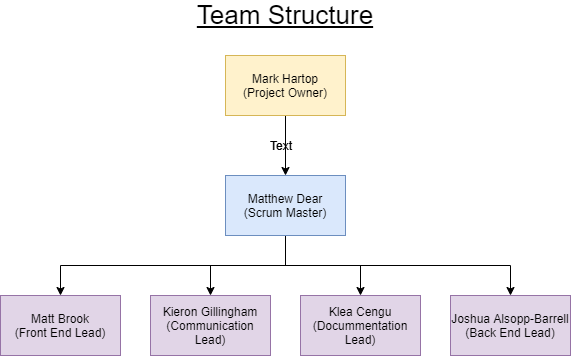

The diagram above was exported from draw.io. Its source (the exported page's mxGraphModel, read from the mxfile embedded in the PNG):
<mxGraphModel dx="1422" dy="772" grid="1" gridSize="10" guides="1" tooltips="1" connect="1" arrows="1" fold="1" page="1" pageScale="1" pageWidth="827" pageHeight="1169" math="0" shadow="0">
  <root>
    <mxCell id="0" />
    <mxCell id="1" parent="0" />
    <mxCell id="I_qMbyZMufkbVO69rVbN-7" style="edgeStyle=orthogonalEdgeStyle;rounded=0;orthogonalLoop=1;jettySize=auto;html=1;exitX=0.5;exitY=1;exitDx=0;exitDy=0;entryX=0.5;entryY=0;entryDx=0;entryDy=0;" edge="1" parent="1" source="I_qMbyZMufkbVO69rVbN-1" target="I_qMbyZMufkbVO69rVbN-2">
      <mxGeometry relative="1" as="geometry" />
    </mxCell>
    <mxCell id="I_qMbyZMufkbVO69rVbN-1" value="Mark Hartop&lt;br&gt;(Project Owner)" style="rounded=0;whiteSpace=wrap;html=1;fillColor=#fff2cc;strokeColor=#d6b656;" vertex="1" parent="1">
      <mxGeometry x="354" y="80" width="120" height="60" as="geometry" />
    </mxCell>
    <mxCell id="I_qMbyZMufkbVO69rVbN-8" style="edgeStyle=orthogonalEdgeStyle;rounded=0;orthogonalLoop=1;jettySize=auto;html=1;exitX=0.5;exitY=1;exitDx=0;exitDy=0;entryX=0.5;entryY=0;entryDx=0;entryDy=0;" edge="1" parent="1" source="I_qMbyZMufkbVO69rVbN-2" target="I_qMbyZMufkbVO69rVbN-4">
      <mxGeometry relative="1" as="geometry" />
    </mxCell>
    <mxCell id="I_qMbyZMufkbVO69rVbN-9" style="edgeStyle=orthogonalEdgeStyle;rounded=0;orthogonalLoop=1;jettySize=auto;html=1;exitX=0.5;exitY=1;exitDx=0;exitDy=0;entryX=0.5;entryY=0;entryDx=0;entryDy=0;" edge="1" parent="1" source="I_qMbyZMufkbVO69rVbN-2" target="I_qMbyZMufkbVO69rVbN-5">
      <mxGeometry relative="1" as="geometry" />
    </mxCell>
    <mxCell id="I_qMbyZMufkbVO69rVbN-10" style="edgeStyle=orthogonalEdgeStyle;rounded=0;orthogonalLoop=1;jettySize=auto;html=1;exitX=0.5;exitY=1;exitDx=0;exitDy=0;entryX=0.5;entryY=0;entryDx=0;entryDy=0;" edge="1" parent="1" source="I_qMbyZMufkbVO69rVbN-2" target="I_qMbyZMufkbVO69rVbN-6">
      <mxGeometry relative="1" as="geometry" />
    </mxCell>
    <mxCell id="I_qMbyZMufkbVO69rVbN-11" style="edgeStyle=orthogonalEdgeStyle;rounded=0;orthogonalLoop=1;jettySize=auto;html=1;exitX=0.5;exitY=1;exitDx=0;exitDy=0;entryX=0.5;entryY=0;entryDx=0;entryDy=0;" edge="1" parent="1" source="I_qMbyZMufkbVO69rVbN-2" target="I_qMbyZMufkbVO69rVbN-3">
      <mxGeometry relative="1" as="geometry" />
    </mxCell>
    <mxCell id="I_qMbyZMufkbVO69rVbN-2" value="Matthew Dear&lt;br&gt;(Scrum Master)" style="rounded=0;whiteSpace=wrap;html=1;fillColor=#dae8fc;strokeColor=#6c8ebf;" vertex="1" parent="1">
      <mxGeometry x="354" y="200" width="120" height="60" as="geometry" />
    </mxCell>
    <mxCell id="I_qMbyZMufkbVO69rVbN-3" value="Matt Brook&lt;br&gt;(Front End Lead)" style="rounded=0;whiteSpace=wrap;html=1;fillColor=#e1d5e7;strokeColor=#9673a6;" vertex="1" parent="1">
      <mxGeometry x="129" y="320" width="120" height="60" as="geometry" />
    </mxCell>
    <mxCell id="I_qMbyZMufkbVO69rVbN-4" value="Kieron Gillingham&lt;br&gt;(Communication Lead)" style="rounded=0;whiteSpace=wrap;html=1;fillColor=#e1d5e7;strokeColor=#9673a6;" vertex="1" parent="1">
      <mxGeometry x="279" y="320" width="120" height="60" as="geometry" />
    </mxCell>
    <mxCell id="I_qMbyZMufkbVO69rVbN-5" value="Klea Cengu&lt;br&gt;(Docummentation Lead)" style="rounded=0;whiteSpace=wrap;html=1;fillColor=#e1d5e7;strokeColor=#9673a6;" vertex="1" parent="1">
      <mxGeometry x="429" y="320" width="120" height="60" as="geometry" />
    </mxCell>
    <mxCell id="I_qMbyZMufkbVO69rVbN-6" value="Joshua Alsopp-Barrell&lt;br&gt;(Back End Lead)" style="rounded=0;whiteSpace=wrap;html=1;fillColor=#e1d5e7;strokeColor=#9673a6;" vertex="1" parent="1">
      <mxGeometry x="579" y="320" width="120" height="60" as="geometry" />
    </mxCell>
    <mxCell id="I_qMbyZMufkbVO69rVbN-12" value="Text" style="text;html=1;strokeColor=none;fillColor=none;align=center;verticalAlign=middle;whiteSpace=wrap;rounded=0;" vertex="1" parent="1">
      <mxGeometry x="390" y="160" width="40" height="20" as="geometry" />
    </mxCell>
    <mxCell id="I_qMbyZMufkbVO69rVbN-13" value="Text" style="text;html=1;strokeColor=none;fillColor=none;align=center;verticalAlign=middle;whiteSpace=wrap;rounded=0;" vertex="1" parent="1">
      <mxGeometry x="390" y="160" width="40" height="20" as="geometry" />
    </mxCell>
    <mxCell id="I_qMbyZMufkbVO69rVbN-14" value="&lt;font style=&quot;font-size: 26px&quot;&gt;&lt;u&gt;Team Structure&lt;/u&gt;&lt;/font&gt;" style="text;html=1;strokeColor=none;fillColor=none;align=center;verticalAlign=middle;whiteSpace=wrap;rounded=0;" vertex="1" parent="1">
      <mxGeometry x="312" y="30" width="204" height="20" as="geometry" />
    </mxCell>
  </root>
</mxGraphModel>